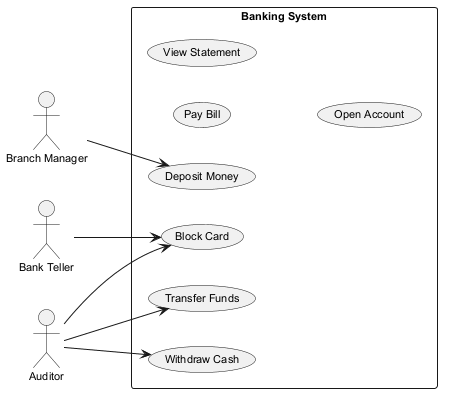

The diagram above was rendered by PlantUML. Its source (embedded in the PNG):
@startuml
skinparam monochrome true
skinparam defaultFontSize 11
left to right direction
actor "Bank Teller" as BankTeller
actor "Branch Manager" as BranchManager
actor "Auditor" as Auditor
rectangle "Banking System" {
  usecase "Transfer Funds" as UC_TransferFunds
  usecase "Pay Bill" as UC_PayBill
  usecase "Deposit Money" as UC_DepositMoney
  usecase "View Statement" as UC_ViewStatement
  usecase "Withdraw Cash" as UC_WithdrawCash
  usecase "Open Account" as UC_OpenAccount
  usecase "Block Card" as UC_BlockCard
}
BankTeller --> UC_BlockCard
BranchManager --> UC_DepositMoney
Auditor --> UC_WithdrawCash
Auditor --> UC_BlockCard
Auditor --> UC_TransferFunds
@enduml